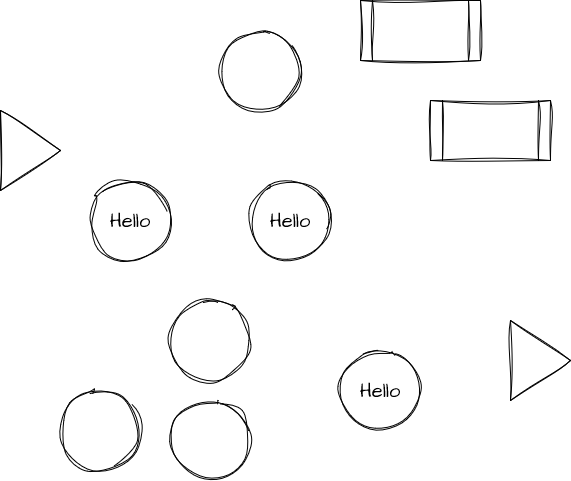

The diagram above was exported from draw.io. Its source (the exported page's mxGraphModel, read from the mxfile embedded in the PNG):
<mxGraphModel dx="1114" dy="602" grid="1" gridSize="10" guides="1" tooltips="1" connect="1" arrows="1" fold="1" page="1" pageScale="1" pageWidth="850" pageHeight="1100" math="0" shadow="0">
  <root>
    <mxCell id="0" />
    <mxCell id="1" parent="0" />
    <mxCell id="Sk6AKMpD3TAHxu_FRxND-1" value="" style="ellipse;whiteSpace=wrap;html=1;aspect=fixed;sketch=1;hachureGap=4;jiggle=2;curveFitting=1;fontFamily=Architects Daughter;fontSource=https%3A%2F%2Ffonts.googleapis.com%2Fcss%3Ffamily%3DArchitects%2BDaughter;fontSize=20;" parent="1" vertex="1">
      <mxGeometry x="320" y="90" width="80" height="80" as="geometry" />
    </mxCell>
    <mxCell id="Sk6AKMpD3TAHxu_FRxND-2" value="" style="shape=process;whiteSpace=wrap;html=1;backgroundOutline=1;sketch=1;hachureGap=4;jiggle=2;curveFitting=1;fontFamily=Architects Daughter;fontSource=https%3A%2F%2Ffonts.googleapis.com%2Fcss%3Ffamily%3DArchitects%2BDaughter;fontSize=20;" parent="1" vertex="1">
      <mxGeometry x="530" y="160" width="120" height="60" as="geometry" />
    </mxCell>
    <mxCell id="Sk6AKMpD3TAHxu_FRxND-3" value="" style="triangle;whiteSpace=wrap;html=1;sketch=1;hachureGap=4;jiggle=2;curveFitting=1;fontFamily=Architects Daughter;fontSource=https%3A%2F%2Ffonts.googleapis.com%2Fcss%3Ffamily%3DArchitects%2BDaughter;fontSize=20;" parent="1" vertex="1">
      <mxGeometry x="100" y="170" width="60" height="80" as="geometry" />
    </mxCell>
    <mxCell id="Sk6AKMpD3TAHxu_FRxND-4" value="" style="triangle;whiteSpace=wrap;html=1;sketch=1;hachureGap=4;jiggle=2;curveFitting=1;fontFamily=Architects Daughter;fontSource=https%3A%2F%2Ffonts.googleapis.com%2Fcss%3Ffamily%3DArchitects%2BDaughter;fontSize=20;" parent="1" vertex="1">
      <mxGeometry x="610" y="380" width="60" height="80" as="geometry" />
    </mxCell>
    <mxCell id="Sk6AKMpD3TAHxu_FRxND-5" value="" style="ellipse;whiteSpace=wrap;html=1;aspect=fixed;sketch=1;hachureGap=4;jiggle=2;curveFitting=1;fontFamily=Architects Daughter;fontSource=https%3A%2F%2Ffonts.googleapis.com%2Fcss%3Ffamily%3DArchitects%2BDaughter;fontSize=20;" parent="1" vertex="1">
      <mxGeometry x="160" y="450" width="80" height="80" as="geometry" />
    </mxCell>
    <mxCell id="Sk6AKMpD3TAHxu_FRxND-6" value="" style="ellipse;whiteSpace=wrap;html=1;aspect=fixed;sketch=1;hachureGap=4;jiggle=2;curveFitting=1;fontFamily=Architects Daughter;fontSource=https%3A%2F%2Ffonts.googleapis.com%2Fcss%3Ffamily%3DArchitects%2BDaughter;fontSize=20;" parent="1" vertex="1">
      <mxGeometry x="270" y="460" width="80" height="80" as="geometry" />
    </mxCell>
    <mxCell id="Sk6AKMpD3TAHxu_FRxND-7" value="" style="ellipse;whiteSpace=wrap;html=1;aspect=fixed;sketch=1;hachureGap=4;jiggle=2;curveFitting=1;fontFamily=Architects Daughter;fontSource=https%3A%2F%2Ffonts.googleapis.com%2Fcss%3Ffamily%3DArchitects%2BDaughter;fontSize=20;" parent="1" vertex="1">
      <mxGeometry x="270" y="360" width="80" height="80" as="geometry" />
    </mxCell>
    <mxCell id="Sk6AKMpD3TAHxu_FRxND-8" value="Hello" style="ellipse;whiteSpace=wrap;html=1;aspect=fixed;sketch=1;hachureGap=4;jiggle=2;curveFitting=1;fontFamily=Architects Daughter;fontSource=https%3A%2F%2Ffonts.googleapis.com%2Fcss%3Ffamily%3DArchitects%2BDaughter;fontSize=20;" parent="1" vertex="1">
      <mxGeometry x="190" y="240" width="80" height="80" as="geometry" />
    </mxCell>
    <mxCell id="Sk6AKMpD3TAHxu_FRxND-9" value="Hello" style="ellipse;whiteSpace=wrap;html=1;aspect=fixed;sketch=1;hachureGap=4;jiggle=2;curveFitting=1;fontFamily=Architects Daughter;fontSource=https%3A%2F%2Ffonts.googleapis.com%2Fcss%3Ffamily%3DArchitects%2BDaughter;fontSize=20;" parent="1" vertex="1">
      <mxGeometry x="350" y="240" width="80" height="80" as="geometry" />
    </mxCell>
    <mxCell id="Sk6AKMpD3TAHxu_FRxND-10" value="Hello" style="ellipse;whiteSpace=wrap;html=1;aspect=fixed;sketch=1;hachureGap=4;jiggle=2;curveFitting=1;fontFamily=Architects Daughter;fontSource=https%3A%2F%2Ffonts.googleapis.com%2Fcss%3Ffamily%3DArchitects%2BDaughter;fontSize=20;" parent="1" vertex="1">
      <mxGeometry x="440" y="410" width="80" height="80" as="geometry" />
    </mxCell>
    <mxCell id="Sk6AKMpD3TAHxu_FRxND-11" value="" style="shape=process;whiteSpace=wrap;html=1;backgroundOutline=1;sketch=1;hachureGap=4;jiggle=2;curveFitting=1;fontFamily=Architects Daughter;fontSource=https%3A%2F%2Ffonts.googleapis.com%2Fcss%3Ffamily%3DArchitects%2BDaughter;fontSize=20;" parent="1" vertex="1">
      <mxGeometry x="460" y="60" width="120" height="60" as="geometry" />
    </mxCell>
  </root>
</mxGraphModel>